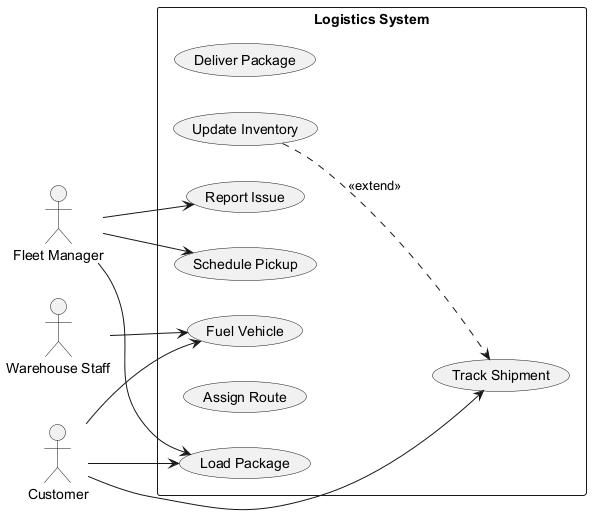

The diagram above was rendered by PlantUML. Its source (embedded in the PNG):
@startuml
skinparam monochrome true
left to right direction
actor "Fleet Manager" as FleetManager
actor "Warehouse Staff" as WarehouseStaff
actor "Customer" as Customer
rectangle "Logistics System" {
  usecase "Deliver Package" as UC_DeliverPackage
  usecase "Update Inventory" as UC_UpdateInventory
  usecase "Fuel Vehicle" as UC_FuelVehicle
  usecase "Schedule Pickup" as UC_SchedulePickup
  usecase "Load Package" as UC_LoadPackage
  usecase "Track Shipment" as UC_TrackShipment
  usecase "Assign Route" as UC_AssignRoute
  usecase "Report Issue" as UC_ReportIssue
}
FleetManager --> UC_SchedulePickup
FleetManager --> UC_LoadPackage
FleetManager --> UC_ReportIssue
WarehouseStaff --> UC_FuelVehicle
Customer --> UC_FuelVehicle
Customer --> UC_LoadPackage
Customer --> UC_TrackShipment
UC_UpdateInventory ..> UC_TrackShipment : <<extend>>
@enduml